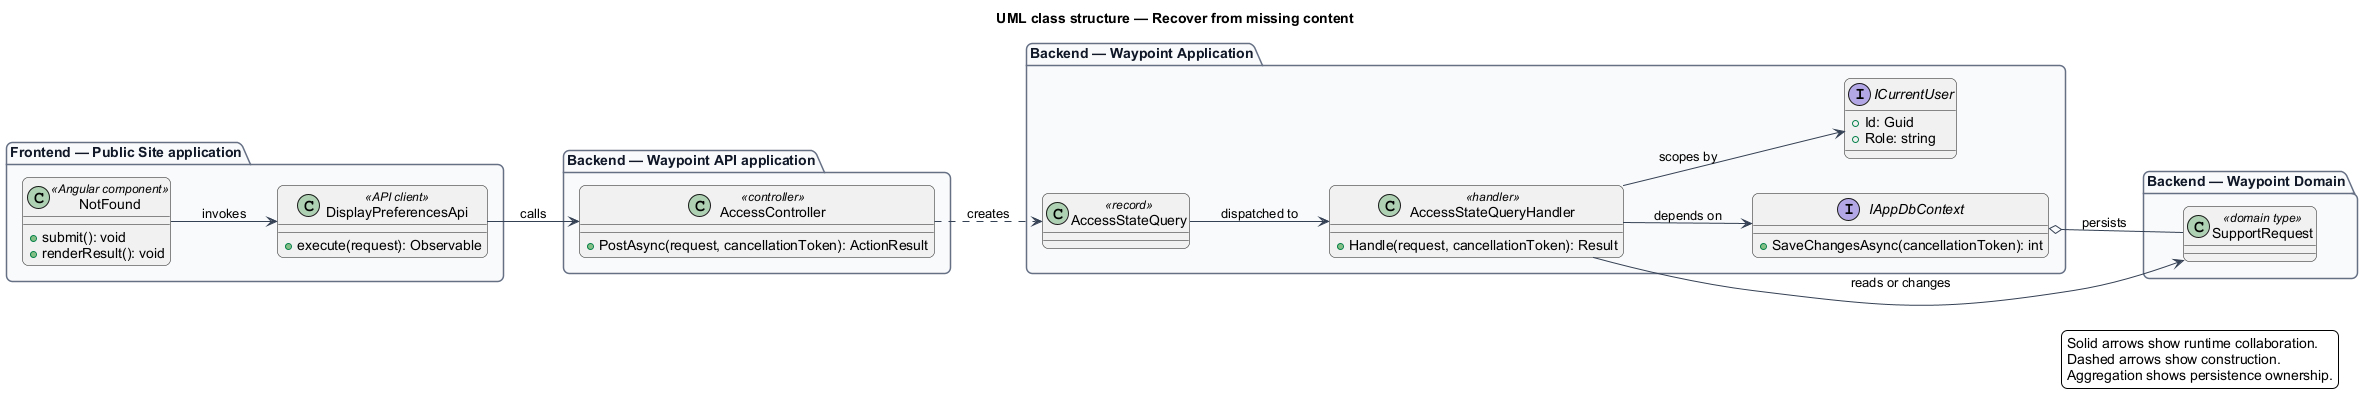

The diagram above was rendered by PlantUML. Its source (embedded in the PNG):
@startuml
left to right direction
title UML class structure — Recover from missing content
skinparam backgroundColor #FFFFFF
skinparam shadowing false
skinparam roundcorner 12
skinparam defaultFontName Arial
skinparam ArrowColor #344054
skinparam rectangle {
  BorderColor #344054
  FontColor #101828
}
skinparam package {
  BorderColor #667085
  FontColor #101828
  BackgroundColor #F9FAFB
}
package "Frontend — Public Site application" {
  class "NotFound" as page_NotFound <<Angular component>> {
    +submit(): void
    +renderResult(): void
  }
  class "DisplayPreferencesApi" as client_DisplayPreferencesApi <<API client>> {
    +execute(request): Observable
  }
}
package "Backend — Waypoint API application" {
  class "AccessController" as controller_AccessController <<controller>> {
    +PostAsync(request, cancellationToken): ActionResult
  }
}
package "Backend — Waypoint Application" {
  class "AccessStateQuery" as request_AccessStateQuery <<record>>
  class "AccessStateQueryHandler" as handler_AccessStateQueryHandler <<handler>> {
    +Handle(request, cancellationToken): Result
  }
  interface IAppDbContext {
    +SaveChangesAsync(cancellationToken): int
  }
  interface ICurrentUser {
    +Id: Guid
    +Role: string
  }
}
package "Backend — Waypoint Domain" {
  class "SupportRequest" as entity_SupportRequest <<domain type>>
}
page_NotFound --> client_DisplayPreferencesApi : invokes
client_DisplayPreferencesApi --> controller_AccessController : calls
controller_AccessController ..> request_AccessStateQuery : creates
request_AccessStateQuery --> handler_AccessStateQueryHandler : dispatched to
handler_AccessStateQueryHandler --> IAppDbContext : depends on
handler_AccessStateQueryHandler --> ICurrentUser : scopes by
handler_AccessStateQueryHandler --> entity_SupportRequest : reads or changes
IAppDbContext o-- entity_SupportRequest : persists
legend right
  Solid arrows show runtime collaboration.
  Dashed arrows show construction.
  Aggregation shows persistence ownership.
endlegend
@enduml